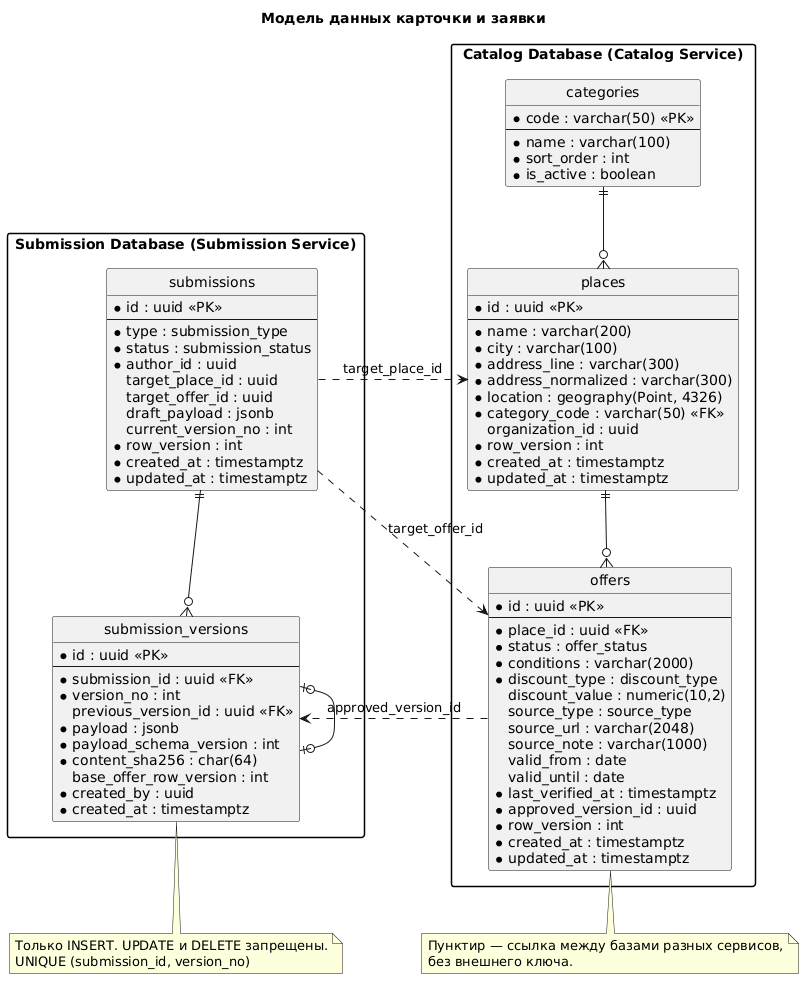

The diagram above was rendered by PlantUML. Its source (embedded in the PNG):
@startuml ER_DataModel
title Модель данных карточки и заявки
hide circle
skinparam shadowing false
skinparam defaultFontName Helvetica
skinparam packageStyle rectangle

package "Catalog Database (Catalog Service)" {
  entity categories {
    * code : varchar(50) <<PK>>
    --
    * name : varchar(100)
    * sort_order : int
    * is_active : boolean
  }

  entity places {
    * id : uuid <<PK>>
    --
    * name : varchar(200)
    * city : varchar(100)
    * address_line : varchar(300)
    * address_normalized : varchar(300)
    * location : geography(Point, 4326)
    * category_code : varchar(50) <<FK>>
    organization_id : uuid
    * row_version : int
    * created_at : timestamptz
    * updated_at : timestamptz
  }

  entity offers {
    * id : uuid <<PK>>
    --
    * place_id : uuid <<FK>>
    * status : offer_status
    * conditions : varchar(2000)
    * discount_type : discount_type
    discount_value : numeric(10,2)
    source_type : source_type
    source_url : varchar(2048)
    source_note : varchar(1000)
    valid_from : date
    valid_until : date
    * last_verified_at : timestamptz
    * approved_version_id : uuid
    * row_version : int
    * created_at : timestamptz
    * updated_at : timestamptz
  }
}

package "Submission Database (Submission Service)" {
  entity submissions {
    * id : uuid <<PK>>
    --
    * type : submission_type
    * status : submission_status
    * author_id : uuid
    target_place_id : uuid
    target_offer_id : uuid
    draft_payload : jsonb
    current_version_no : int
    * row_version : int
    * created_at : timestamptz
    * updated_at : timestamptz
  }

  entity submission_versions {
    * id : uuid <<PK>>
    --
    * submission_id : uuid <<FK>>
    * version_no : int
    previous_version_id : uuid <<FK>>
    * payload : jsonb
    * payload_schema_version : int
    * content_sha256 : char(64)
    base_offer_row_version : int
    * created_by : uuid
    * created_at : timestamptz
  }
}

categories ||--o{ places
places ||--o{ offers
submissions ||--o{ submission_versions
submission_versions |o--o| submission_versions

offers ..> submission_versions : approved_version_id
submissions ..> places : target_place_id
submissions ..> offers : target_offer_id

note bottom of submission_versions
  Только INSERT. UPDATE и DELETE запрещены.
  UNIQUE (submission_id, version_no)
end note

note bottom of offers
  Пунктир — ссылка между базами разных сервисов,
  без внешнего ключа.
end note
@enduml